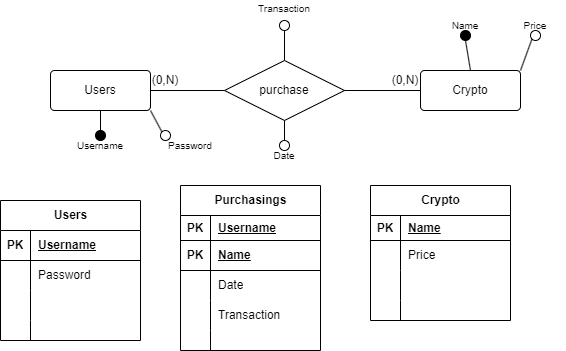

The diagram above was exported from draw.io. Its source (the exported page's mxGraphModel, read from the mxfile embedded in the PNG):
<mxGraphModel dx="523" dy="394" grid="1" gridSize="10" guides="1" tooltips="1" connect="1" arrows="1" fold="1" page="1" pageScale="1" pageWidth="827" pageHeight="1169" math="0" shadow="0">
  <root>
    <mxCell id="0" />
    <mxCell id="1" parent="0" />
    <mxCell id="mGtdJDKYpCu1muVDLwLS-1" value="Users" style="rounded=1;arcSize=10;whiteSpace=wrap;html=1;align=center;" vertex="1" parent="1">
      <mxGeometry x="120" y="180" width="100" height="40" as="geometry" />
    </mxCell>
    <mxCell id="mGtdJDKYpCu1muVDLwLS-2" value="purchase" style="shape=rhombus;perimeter=rhombusPerimeter;whiteSpace=wrap;html=1;align=center;" vertex="1" parent="1">
      <mxGeometry x="294" y="170" width="120" height="60" as="geometry" />
    </mxCell>
    <mxCell id="mGtdJDKYpCu1muVDLwLS-3" value="Crypto" style="rounded=1;arcSize=10;whiteSpace=wrap;html=1;align=center;" vertex="1" parent="1">
      <mxGeometry x="490" y="180" width="100" height="40" as="geometry" />
    </mxCell>
    <mxCell id="mGtdJDKYpCu1muVDLwLS-5" value="" style="endArrow=none;html=1;rounded=0;exitX=1;exitY=0.5;exitDx=0;exitDy=0;entryX=0;entryY=0.5;entryDx=0;entryDy=0;" edge="1" parent="1" source="mGtdJDKYpCu1muVDLwLS-1" target="mGtdJDKYpCu1muVDLwLS-2">
      <mxGeometry width="50" height="50" relative="1" as="geometry">
        <mxPoint x="390" y="450" as="sourcePoint" />
        <mxPoint x="440" y="400" as="targetPoint" />
      </mxGeometry>
    </mxCell>
    <mxCell id="mGtdJDKYpCu1muVDLwLS-6" value="" style="endArrow=none;html=1;rounded=0;entryX=1;entryY=0.5;entryDx=0;entryDy=0;exitX=0;exitY=0.5;exitDx=0;exitDy=0;" edge="1" parent="1" source="mGtdJDKYpCu1muVDLwLS-3" target="mGtdJDKYpCu1muVDLwLS-2">
      <mxGeometry width="50" height="50" relative="1" as="geometry">
        <mxPoint x="440" y="350" as="sourcePoint" />
        <mxPoint x="440" y="400" as="targetPoint" />
      </mxGeometry>
    </mxCell>
    <mxCell id="mGtdJDKYpCu1muVDLwLS-7" value="" style="endArrow=none;html=1;rounded=0;entryX=0.5;entryY=1;entryDx=0;entryDy=0;" edge="1" parent="1" target="mGtdJDKYpCu1muVDLwLS-1">
      <mxGeometry width="50" height="50" relative="1" as="geometry">
        <mxPoint x="170" y="240" as="sourcePoint" />
        <mxPoint x="440" y="400" as="targetPoint" />
      </mxGeometry>
    </mxCell>
    <mxCell id="mGtdJDKYpCu1muVDLwLS-8" value="" style="ellipse;whiteSpace=wrap;html=1;fillStyle=solid;fillColor=#000000;" vertex="1" parent="1">
      <mxGeometry x="165" y="240" width="10" height="10" as="geometry" />
    </mxCell>
    <mxCell id="mGtdJDKYpCu1muVDLwLS-9" value="&lt;font size=&quot;1&quot;&gt;Username&lt;br&gt;&lt;/font&gt;" style="text;html=1;strokeColor=none;fillColor=none;align=center;verticalAlign=middle;whiteSpace=wrap;rounded=0;" vertex="1" parent="1">
      <mxGeometry x="140" y="240" width="60" height="30" as="geometry" />
    </mxCell>
    <mxCell id="mGtdJDKYpCu1muVDLwLS-10" value="" style="ellipse;whiteSpace=wrap;html=1;" vertex="1" parent="1">
      <mxGeometry x="230" y="240" width="10" height="10" as="geometry" />
    </mxCell>
    <mxCell id="mGtdJDKYpCu1muVDLwLS-11" value="&lt;font size=&quot;1&quot;&gt;Password&lt;br&gt;&lt;/font&gt;" style="text;html=1;strokeColor=none;fillColor=none;align=center;verticalAlign=middle;whiteSpace=wrap;rounded=0;" vertex="1" parent="1">
      <mxGeometry x="230" y="240" width="60" height="30" as="geometry" />
    </mxCell>
    <mxCell id="mGtdJDKYpCu1muVDLwLS-12" value="" style="endArrow=none;html=1;rounded=0;entryX=1;entryY=1;entryDx=0;entryDy=0;exitX=0;exitY=0;exitDx=0;exitDy=0;" edge="1" parent="1" source="mGtdJDKYpCu1muVDLwLS-10" target="mGtdJDKYpCu1muVDLwLS-1">
      <mxGeometry width="50" height="50" relative="1" as="geometry">
        <mxPoint x="180" y="250" as="sourcePoint" />
        <mxPoint x="180" y="230" as="targetPoint" />
      </mxGeometry>
    </mxCell>
    <mxCell id="mGtdJDKYpCu1muVDLwLS-13" value="" style="ellipse;whiteSpace=wrap;html=1;fillStyle=solid;fillColor=#000000;" vertex="1" parent="1">
      <mxGeometry x="530" y="140" width="10" height="10" as="geometry" />
    </mxCell>
    <mxCell id="mGtdJDKYpCu1muVDLwLS-14" value="" style="endArrow=none;html=1;rounded=0;entryX=0.5;entryY=0;entryDx=0;entryDy=0;exitX=0.5;exitY=1;exitDx=0;exitDy=0;" edge="1" parent="1" source="mGtdJDKYpCu1muVDLwLS-13" target="mGtdJDKYpCu1muVDLwLS-3">
      <mxGeometry width="50" height="50" relative="1" as="geometry">
        <mxPoint x="180" y="250" as="sourcePoint" />
        <mxPoint x="180" y="230" as="targetPoint" />
      </mxGeometry>
    </mxCell>
    <mxCell id="mGtdJDKYpCu1muVDLwLS-15" value="" style="ellipse;whiteSpace=wrap;html=1;" vertex="1" parent="1">
      <mxGeometry x="600" y="140" width="10" height="10" as="geometry" />
    </mxCell>
    <mxCell id="mGtdJDKYpCu1muVDLwLS-16" value="" style="endArrow=none;html=1;rounded=0;entryX=1;entryY=0;entryDx=0;entryDy=0;exitX=0;exitY=1;exitDx=0;exitDy=0;" edge="1" parent="1" source="mGtdJDKYpCu1muVDLwLS-15" target="mGtdJDKYpCu1muVDLwLS-3">
      <mxGeometry width="50" height="50" relative="1" as="geometry">
        <mxPoint x="545" y="160" as="sourcePoint" />
        <mxPoint x="550" y="190" as="targetPoint" />
      </mxGeometry>
    </mxCell>
    <mxCell id="mGtdJDKYpCu1muVDLwLS-17" value="(0,N)" style="text;html=1;strokeColor=none;fillColor=none;align=center;verticalAlign=middle;whiteSpace=wrap;rounded=0;" vertex="1" parent="1">
      <mxGeometry x="220" y="180" width="30" height="20" as="geometry" />
    </mxCell>
    <mxCell id="mGtdJDKYpCu1muVDLwLS-18" value="(0,N)" style="text;html=1;strokeColor=none;fillColor=none;align=center;verticalAlign=middle;whiteSpace=wrap;rounded=0;" vertex="1" parent="1">
      <mxGeometry x="460" y="180" width="30" height="20" as="geometry" />
    </mxCell>
    <mxCell id="mGtdJDKYpCu1muVDLwLS-19" value="" style="endArrow=none;html=1;rounded=0;entryX=0.5;entryY=1;entryDx=0;entryDy=0;" edge="1" parent="1" target="mGtdJDKYpCu1muVDLwLS-2">
      <mxGeometry width="50" height="50" relative="1" as="geometry">
        <mxPoint x="354" y="250" as="sourcePoint" />
        <mxPoint x="370" y="220" as="targetPoint" />
      </mxGeometry>
    </mxCell>
    <mxCell id="mGtdJDKYpCu1muVDLwLS-20" value="" style="ellipse;whiteSpace=wrap;html=1;" vertex="1" parent="1">
      <mxGeometry x="349" y="250" width="10" height="10" as="geometry" />
    </mxCell>
    <mxCell id="mGtdJDKYpCu1muVDLwLS-21" value="&lt;font size=&quot;1&quot;&gt;Date&lt;br&gt;&lt;/font&gt;" style="text;html=1;strokeColor=none;fillColor=none;align=center;verticalAlign=middle;whiteSpace=wrap;rounded=0;" vertex="1" parent="1">
      <mxGeometry x="324" y="250" width="60" height="30" as="geometry" />
    </mxCell>
    <mxCell id="mGtdJDKYpCu1muVDLwLS-22" value="&lt;font size=&quot;1&quot;&gt;Name&lt;br&gt;&lt;/font&gt;" style="text;html=1;strokeColor=none;fillColor=none;align=center;verticalAlign=middle;whiteSpace=wrap;rounded=0;" vertex="1" parent="1">
      <mxGeometry x="505" y="120" width="60" height="30" as="geometry" />
    </mxCell>
    <mxCell id="mGtdJDKYpCu1muVDLwLS-23" value="" style="ellipse;whiteSpace=wrap;html=1;" vertex="1" parent="1">
      <mxGeometry x="349" y="130" width="10" height="10" as="geometry" />
    </mxCell>
    <mxCell id="mGtdJDKYpCu1muVDLwLS-24" value="" style="endArrow=none;html=1;rounded=0;entryX=0.5;entryY=0;entryDx=0;entryDy=0;exitX=0.5;exitY=1;exitDx=0;exitDy=0;" edge="1" parent="1" source="mGtdJDKYpCu1muVDLwLS-23" target="mGtdJDKYpCu1muVDLwLS-2">
      <mxGeometry width="50" height="50" relative="1" as="geometry">
        <mxPoint x="611" y="159" as="sourcePoint" />
        <mxPoint x="600" y="190" as="targetPoint" />
      </mxGeometry>
    </mxCell>
    <mxCell id="mGtdJDKYpCu1muVDLwLS-25" value="&lt;font size=&quot;1&quot;&gt;Transaction&lt;br&gt;&lt;br&gt;&lt;/font&gt;" style="text;html=1;strokeColor=none;fillColor=none;align=center;verticalAlign=middle;whiteSpace=wrap;rounded=0;" vertex="1" parent="1">
      <mxGeometry x="324" y="110" width="60" height="30" as="geometry" />
    </mxCell>
    <mxCell id="mGtdJDKYpCu1muVDLwLS-26" value="&lt;font size=&quot;1&quot;&gt;Price&lt;br&gt;&lt;/font&gt;" style="text;html=1;strokeColor=none;fillColor=none;align=center;verticalAlign=middle;whiteSpace=wrap;rounded=0;" vertex="1" parent="1">
      <mxGeometry x="575" y="120" width="60" height="30" as="geometry" />
    </mxCell>
    <mxCell id="mGtdJDKYpCu1muVDLwLS-28" value="Users" style="shape=table;startSize=30;container=1;collapsible=1;childLayout=tableLayout;fixedRows=1;rowLines=0;fontStyle=1;align=center;resizeLast=1;html=1;" vertex="1" parent="1">
      <mxGeometry x="70" y="310" width="140" height="140" as="geometry" />
    </mxCell>
    <mxCell id="mGtdJDKYpCu1muVDLwLS-29" value="" style="shape=tableRow;horizontal=0;startSize=0;swimlaneHead=0;swimlaneBody=0;fillColor=none;collapsible=0;dropTarget=0;points=[[0,0.5],[1,0.5]];portConstraint=eastwest;top=0;left=0;right=0;bottom=1;" vertex="1" parent="mGtdJDKYpCu1muVDLwLS-28">
      <mxGeometry y="30" width="140" height="30" as="geometry" />
    </mxCell>
    <mxCell id="mGtdJDKYpCu1muVDLwLS-30" value="PK" style="shape=partialRectangle;connectable=0;fillColor=none;top=0;left=0;bottom=0;right=0;fontStyle=1;overflow=hidden;whiteSpace=wrap;html=1;" vertex="1" parent="mGtdJDKYpCu1muVDLwLS-29">
      <mxGeometry width="30" height="30" as="geometry">
        <mxRectangle width="30" height="30" as="alternateBounds" />
      </mxGeometry>
    </mxCell>
    <mxCell id="mGtdJDKYpCu1muVDLwLS-31" value="Username" style="shape=partialRectangle;connectable=0;fillColor=none;top=0;left=0;bottom=0;right=0;align=left;spacingLeft=6;fontStyle=5;overflow=hidden;whiteSpace=wrap;html=1;" vertex="1" parent="mGtdJDKYpCu1muVDLwLS-29">
      <mxGeometry x="30" width="110" height="30" as="geometry">
        <mxRectangle width="110" height="30" as="alternateBounds" />
      </mxGeometry>
    </mxCell>
    <mxCell id="mGtdJDKYpCu1muVDLwLS-32" value="" style="shape=tableRow;horizontal=0;startSize=0;swimlaneHead=0;swimlaneBody=0;fillColor=none;collapsible=0;dropTarget=0;points=[[0,0.5],[1,0.5]];portConstraint=eastwest;top=0;left=0;right=0;bottom=0;" vertex="1" parent="mGtdJDKYpCu1muVDLwLS-28">
      <mxGeometry y="60" width="140" height="30" as="geometry" />
    </mxCell>
    <mxCell id="mGtdJDKYpCu1muVDLwLS-33" value="" style="shape=partialRectangle;connectable=0;fillColor=none;top=0;left=0;bottom=0;right=0;editable=1;overflow=hidden;whiteSpace=wrap;html=1;" vertex="1" parent="mGtdJDKYpCu1muVDLwLS-32">
      <mxGeometry width="30" height="30" as="geometry">
        <mxRectangle width="30" height="30" as="alternateBounds" />
      </mxGeometry>
    </mxCell>
    <mxCell id="mGtdJDKYpCu1muVDLwLS-34" value="Password" style="shape=partialRectangle;connectable=0;fillColor=none;top=0;left=0;bottom=0;right=0;align=left;spacingLeft=6;overflow=hidden;whiteSpace=wrap;html=1;" vertex="1" parent="mGtdJDKYpCu1muVDLwLS-32">
      <mxGeometry x="30" width="110" height="30" as="geometry">
        <mxRectangle width="110" height="30" as="alternateBounds" />
      </mxGeometry>
    </mxCell>
    <mxCell id="mGtdJDKYpCu1muVDLwLS-38" value="" style="shape=tableRow;horizontal=0;startSize=0;swimlaneHead=0;swimlaneBody=0;fillColor=none;collapsible=0;dropTarget=0;points=[[0,0.5],[1,0.5]];portConstraint=eastwest;top=0;left=0;right=0;bottom=0;" vertex="1" parent="mGtdJDKYpCu1muVDLwLS-28">
      <mxGeometry y="90" width="140" height="30" as="geometry" />
    </mxCell>
    <mxCell id="mGtdJDKYpCu1muVDLwLS-39" value="" style="shape=partialRectangle;connectable=0;fillColor=none;top=0;left=0;bottom=0;right=0;editable=1;overflow=hidden;whiteSpace=wrap;html=1;" vertex="1" parent="mGtdJDKYpCu1muVDLwLS-38">
      <mxGeometry width="30" height="30" as="geometry">
        <mxRectangle width="30" height="30" as="alternateBounds" />
      </mxGeometry>
    </mxCell>
    <mxCell id="mGtdJDKYpCu1muVDLwLS-40" value="" style="shape=partialRectangle;connectable=0;fillColor=none;top=0;left=0;bottom=0;right=0;align=left;spacingLeft=6;overflow=hidden;whiteSpace=wrap;html=1;" vertex="1" parent="mGtdJDKYpCu1muVDLwLS-38">
      <mxGeometry x="30" width="110" height="30" as="geometry">
        <mxRectangle width="110" height="30" as="alternateBounds" />
      </mxGeometry>
    </mxCell>
    <mxCell id="mGtdJDKYpCu1muVDLwLS-35" value="" style="shape=tableRow;horizontal=0;startSize=0;swimlaneHead=0;swimlaneBody=0;fillColor=none;collapsible=0;dropTarget=0;points=[[0,0.5],[1,0.5]];portConstraint=eastwest;top=0;left=0;right=0;bottom=0;" vertex="1" parent="mGtdJDKYpCu1muVDLwLS-28">
      <mxGeometry y="120" width="140" height="20" as="geometry" />
    </mxCell>
    <mxCell id="mGtdJDKYpCu1muVDLwLS-36" value="" style="shape=partialRectangle;connectable=0;fillColor=none;top=0;left=0;bottom=0;right=0;editable=1;overflow=hidden;whiteSpace=wrap;html=1;" vertex="1" parent="mGtdJDKYpCu1muVDLwLS-35">
      <mxGeometry width="30" height="20" as="geometry">
        <mxRectangle width="30" height="20" as="alternateBounds" />
      </mxGeometry>
    </mxCell>
    <mxCell id="mGtdJDKYpCu1muVDLwLS-37" value="" style="shape=partialRectangle;connectable=0;fillColor=none;top=0;left=0;bottom=0;right=0;align=left;spacingLeft=6;overflow=hidden;whiteSpace=wrap;html=1;" vertex="1" parent="mGtdJDKYpCu1muVDLwLS-35">
      <mxGeometry x="30" width="110" height="20" as="geometry">
        <mxRectangle width="110" height="20" as="alternateBounds" />
      </mxGeometry>
    </mxCell>
    <mxCell id="mGtdJDKYpCu1muVDLwLS-41" value="Purchasings" style="shape=table;startSize=30;container=1;collapsible=1;childLayout=tableLayout;fixedRows=1;rowLines=0;fontStyle=1;align=center;resizeLast=1;html=1;" vertex="1" parent="1">
      <mxGeometry x="250" y="295" width="140" height="165" as="geometry" />
    </mxCell>
    <mxCell id="mGtdJDKYpCu1muVDLwLS-42" value="" style="shape=tableRow;horizontal=0;startSize=0;swimlaneHead=0;swimlaneBody=0;fillColor=none;collapsible=0;dropTarget=0;points=[[0,0.5],[1,0.5]];portConstraint=eastwest;top=0;left=0;right=0;bottom=1;" vertex="1" parent="mGtdJDKYpCu1muVDLwLS-41">
      <mxGeometry y="30" width="140" height="25" as="geometry" />
    </mxCell>
    <mxCell id="mGtdJDKYpCu1muVDLwLS-43" value="PK" style="shape=partialRectangle;connectable=0;fillColor=none;top=0;left=0;bottom=0;right=0;fontStyle=1;overflow=hidden;whiteSpace=wrap;html=1;" vertex="1" parent="mGtdJDKYpCu1muVDLwLS-42">
      <mxGeometry width="30" height="25" as="geometry">
        <mxRectangle width="30" height="25" as="alternateBounds" />
      </mxGeometry>
    </mxCell>
    <mxCell id="mGtdJDKYpCu1muVDLwLS-44" value="Username" style="shape=partialRectangle;connectable=0;fillColor=none;top=0;left=0;bottom=0;right=0;align=left;spacingLeft=6;fontStyle=5;overflow=hidden;whiteSpace=wrap;html=1;" vertex="1" parent="mGtdJDKYpCu1muVDLwLS-42">
      <mxGeometry x="30" width="110" height="25" as="geometry">
        <mxRectangle width="110" height="25" as="alternateBounds" />
      </mxGeometry>
    </mxCell>
    <mxCell id="mGtdJDKYpCu1muVDLwLS-54" value="" style="shape=tableRow;horizontal=0;startSize=0;swimlaneHead=0;swimlaneBody=0;fillColor=none;collapsible=0;dropTarget=0;points=[[0,0.5],[1,0.5]];portConstraint=eastwest;top=0;left=0;right=0;bottom=1;" vertex="1" parent="mGtdJDKYpCu1muVDLwLS-41">
      <mxGeometry y="55" width="140" height="30" as="geometry" />
    </mxCell>
    <mxCell id="mGtdJDKYpCu1muVDLwLS-55" value="PK" style="shape=partialRectangle;connectable=1;fillColor=none;top=0;left=0;bottom=0;right=0;fontStyle=1;overflow=hidden;whiteSpace=wrap;html=1;movable=1;resizable=1;rotatable=1;deletable=1;editable=1;locked=0;" vertex="1" parent="mGtdJDKYpCu1muVDLwLS-54">
      <mxGeometry width="30" height="30" as="geometry">
        <mxRectangle width="30" height="30" as="alternateBounds" />
      </mxGeometry>
    </mxCell>
    <mxCell id="mGtdJDKYpCu1muVDLwLS-56" value="Name" style="shape=partialRectangle;connectable=0;fillColor=none;top=0;left=0;bottom=0;right=0;align=left;spacingLeft=6;fontStyle=5;overflow=hidden;whiteSpace=wrap;html=1;" vertex="1" parent="mGtdJDKYpCu1muVDLwLS-54">
      <mxGeometry x="30" width="110" height="30" as="geometry">
        <mxRectangle width="110" height="30" as="alternateBounds" />
      </mxGeometry>
    </mxCell>
    <mxCell id="mGtdJDKYpCu1muVDLwLS-45" value="" style="shape=tableRow;horizontal=0;startSize=0;swimlaneHead=0;swimlaneBody=0;fillColor=none;collapsible=0;dropTarget=0;points=[[0,0.5],[1,0.5]];portConstraint=eastwest;top=0;left=0;right=0;bottom=0;" vertex="1" parent="mGtdJDKYpCu1muVDLwLS-41">
      <mxGeometry y="85" width="140" height="30" as="geometry" />
    </mxCell>
    <mxCell id="mGtdJDKYpCu1muVDLwLS-46" value="" style="shape=partialRectangle;connectable=0;fillColor=none;top=0;left=0;bottom=0;right=0;editable=1;overflow=hidden;whiteSpace=wrap;html=1;" vertex="1" parent="mGtdJDKYpCu1muVDLwLS-45">
      <mxGeometry width="30" height="30" as="geometry">
        <mxRectangle width="30" height="30" as="alternateBounds" />
      </mxGeometry>
    </mxCell>
    <mxCell id="mGtdJDKYpCu1muVDLwLS-47" value="Date" style="shape=partialRectangle;connectable=0;fillColor=none;top=0;left=0;bottom=0;right=0;align=left;spacingLeft=6;overflow=hidden;whiteSpace=wrap;html=1;" vertex="1" parent="mGtdJDKYpCu1muVDLwLS-45">
      <mxGeometry x="30" width="110" height="30" as="geometry">
        <mxRectangle width="110" height="30" as="alternateBounds" />
      </mxGeometry>
    </mxCell>
    <mxCell id="mGtdJDKYpCu1muVDLwLS-48" value="" style="shape=tableRow;horizontal=0;startSize=0;swimlaneHead=0;swimlaneBody=0;fillColor=none;collapsible=0;dropTarget=0;points=[[0,0.5],[1,0.5]];portConstraint=eastwest;top=0;left=0;right=0;bottom=0;" vertex="1" parent="mGtdJDKYpCu1muVDLwLS-41">
      <mxGeometry y="115" width="140" height="30" as="geometry" />
    </mxCell>
    <mxCell id="mGtdJDKYpCu1muVDLwLS-49" value="" style="shape=partialRectangle;connectable=0;fillColor=none;top=0;left=0;bottom=0;right=0;editable=1;overflow=hidden;whiteSpace=wrap;html=1;" vertex="1" parent="mGtdJDKYpCu1muVDLwLS-48">
      <mxGeometry width="30" height="30" as="geometry">
        <mxRectangle width="30" height="30" as="alternateBounds" />
      </mxGeometry>
    </mxCell>
    <mxCell id="mGtdJDKYpCu1muVDLwLS-50" value="Transaction" style="shape=partialRectangle;connectable=0;fillColor=none;top=0;left=0;bottom=0;right=0;align=left;spacingLeft=6;overflow=hidden;whiteSpace=wrap;html=1;" vertex="1" parent="mGtdJDKYpCu1muVDLwLS-48">
      <mxGeometry x="30" width="110" height="30" as="geometry">
        <mxRectangle width="110" height="30" as="alternateBounds" />
      </mxGeometry>
    </mxCell>
    <mxCell id="mGtdJDKYpCu1muVDLwLS-51" value="" style="shape=tableRow;horizontal=0;startSize=0;swimlaneHead=0;swimlaneBody=0;fillColor=none;collapsible=0;dropTarget=0;points=[[0,0.5],[1,0.5]];portConstraint=eastwest;top=0;left=0;right=0;bottom=0;" vertex="1" parent="mGtdJDKYpCu1muVDLwLS-41">
      <mxGeometry y="145" width="140" height="20" as="geometry" />
    </mxCell>
    <mxCell id="mGtdJDKYpCu1muVDLwLS-52" value="" style="shape=partialRectangle;connectable=0;fillColor=none;top=0;left=0;bottom=0;right=0;editable=1;overflow=hidden;whiteSpace=wrap;html=1;" vertex="1" parent="mGtdJDKYpCu1muVDLwLS-51">
      <mxGeometry width="30" height="20" as="geometry">
        <mxRectangle width="30" height="20" as="alternateBounds" />
      </mxGeometry>
    </mxCell>
    <mxCell id="mGtdJDKYpCu1muVDLwLS-53" value="" style="shape=partialRectangle;connectable=0;fillColor=none;top=0;left=0;bottom=0;right=0;align=left;spacingLeft=6;overflow=hidden;whiteSpace=wrap;html=1;" vertex="1" parent="mGtdJDKYpCu1muVDLwLS-51">
      <mxGeometry x="30" width="110" height="20" as="geometry">
        <mxRectangle width="110" height="20" as="alternateBounds" />
      </mxGeometry>
    </mxCell>
    <mxCell id="mGtdJDKYpCu1muVDLwLS-57" value="Crypto" style="shape=table;startSize=30;container=1;collapsible=1;childLayout=tableLayout;fixedRows=1;rowLines=0;fontStyle=1;align=center;resizeLast=1;html=1;" vertex="1" parent="1">
      <mxGeometry x="440" y="295" width="140" height="135" as="geometry" />
    </mxCell>
    <mxCell id="mGtdJDKYpCu1muVDLwLS-58" value="" style="shape=tableRow;horizontal=0;startSize=0;swimlaneHead=0;swimlaneBody=0;fillColor=none;collapsible=0;dropTarget=0;points=[[0,0.5],[1,0.5]];portConstraint=eastwest;top=0;left=0;right=0;bottom=1;" vertex="1" parent="mGtdJDKYpCu1muVDLwLS-57">
      <mxGeometry y="30" width="140" height="25" as="geometry" />
    </mxCell>
    <mxCell id="mGtdJDKYpCu1muVDLwLS-59" value="PK" style="shape=partialRectangle;connectable=0;fillColor=none;top=0;left=0;bottom=0;right=0;fontStyle=1;overflow=hidden;whiteSpace=wrap;html=1;" vertex="1" parent="mGtdJDKYpCu1muVDLwLS-58">
      <mxGeometry width="30" height="25" as="geometry">
        <mxRectangle width="30" height="25" as="alternateBounds" />
      </mxGeometry>
    </mxCell>
    <mxCell id="mGtdJDKYpCu1muVDLwLS-60" value="Name" style="shape=partialRectangle;connectable=0;fillColor=none;top=0;left=0;bottom=0;right=0;align=left;spacingLeft=6;fontStyle=5;overflow=hidden;whiteSpace=wrap;html=1;" vertex="1" parent="mGtdJDKYpCu1muVDLwLS-58">
      <mxGeometry x="30" width="110" height="25" as="geometry">
        <mxRectangle width="110" height="25" as="alternateBounds" />
      </mxGeometry>
    </mxCell>
    <mxCell id="mGtdJDKYpCu1muVDLwLS-64" value="" style="shape=tableRow;horizontal=0;startSize=0;swimlaneHead=0;swimlaneBody=0;fillColor=none;collapsible=0;dropTarget=0;points=[[0,0.5],[1,0.5]];portConstraint=eastwest;top=0;left=0;right=0;bottom=0;" vertex="1" parent="mGtdJDKYpCu1muVDLwLS-57">
      <mxGeometry y="55" width="140" height="30" as="geometry" />
    </mxCell>
    <mxCell id="mGtdJDKYpCu1muVDLwLS-65" value="" style="shape=partialRectangle;connectable=0;fillColor=none;top=0;left=0;bottom=0;right=0;editable=1;overflow=hidden;whiteSpace=wrap;html=1;" vertex="1" parent="mGtdJDKYpCu1muVDLwLS-64">
      <mxGeometry width="30" height="30" as="geometry">
        <mxRectangle width="30" height="30" as="alternateBounds" />
      </mxGeometry>
    </mxCell>
    <mxCell id="mGtdJDKYpCu1muVDLwLS-66" value="Price" style="shape=partialRectangle;connectable=0;fillColor=none;top=0;left=0;bottom=0;right=0;align=left;spacingLeft=6;overflow=hidden;whiteSpace=wrap;html=1;" vertex="1" parent="mGtdJDKYpCu1muVDLwLS-64">
      <mxGeometry x="30" width="110" height="30" as="geometry">
        <mxRectangle width="110" height="30" as="alternateBounds" />
      </mxGeometry>
    </mxCell>
    <mxCell id="mGtdJDKYpCu1muVDLwLS-67" value="" style="shape=tableRow;horizontal=0;startSize=0;swimlaneHead=0;swimlaneBody=0;fillColor=none;collapsible=0;dropTarget=0;points=[[0,0.5],[1,0.5]];portConstraint=eastwest;top=0;left=0;right=0;bottom=0;" vertex="1" parent="mGtdJDKYpCu1muVDLwLS-57">
      <mxGeometry y="85" width="140" height="30" as="geometry" />
    </mxCell>
    <mxCell id="mGtdJDKYpCu1muVDLwLS-68" value="" style="shape=partialRectangle;connectable=0;fillColor=none;top=0;left=0;bottom=0;right=0;editable=1;overflow=hidden;whiteSpace=wrap;html=1;" vertex="1" parent="mGtdJDKYpCu1muVDLwLS-67">
      <mxGeometry width="30" height="30" as="geometry">
        <mxRectangle width="30" height="30" as="alternateBounds" />
      </mxGeometry>
    </mxCell>
    <mxCell id="mGtdJDKYpCu1muVDLwLS-69" value="" style="shape=partialRectangle;connectable=0;fillColor=none;top=0;left=0;bottom=0;right=0;align=left;spacingLeft=6;overflow=hidden;whiteSpace=wrap;html=1;" vertex="1" parent="mGtdJDKYpCu1muVDLwLS-67">
      <mxGeometry x="30" width="110" height="30" as="geometry">
        <mxRectangle width="110" height="30" as="alternateBounds" />
      </mxGeometry>
    </mxCell>
    <mxCell id="mGtdJDKYpCu1muVDLwLS-70" value="" style="shape=tableRow;horizontal=0;startSize=0;swimlaneHead=0;swimlaneBody=0;fillColor=none;collapsible=0;dropTarget=0;points=[[0,0.5],[1,0.5]];portConstraint=eastwest;top=0;left=0;right=0;bottom=0;" vertex="1" parent="mGtdJDKYpCu1muVDLwLS-57">
      <mxGeometry y="115" width="140" height="20" as="geometry" />
    </mxCell>
    <mxCell id="mGtdJDKYpCu1muVDLwLS-71" value="" style="shape=partialRectangle;connectable=0;fillColor=none;top=0;left=0;bottom=0;right=0;editable=1;overflow=hidden;whiteSpace=wrap;html=1;" vertex="1" parent="mGtdJDKYpCu1muVDLwLS-70">
      <mxGeometry width="30" height="20" as="geometry">
        <mxRectangle width="30" height="20" as="alternateBounds" />
      </mxGeometry>
    </mxCell>
    <mxCell id="mGtdJDKYpCu1muVDLwLS-72" value="" style="shape=partialRectangle;connectable=0;fillColor=none;top=0;left=0;bottom=0;right=0;align=left;spacingLeft=6;overflow=hidden;whiteSpace=wrap;html=1;" vertex="1" parent="mGtdJDKYpCu1muVDLwLS-70">
      <mxGeometry x="30" width="110" height="20" as="geometry">
        <mxRectangle width="110" height="20" as="alternateBounds" />
      </mxGeometry>
    </mxCell>
  </root>
</mxGraphModel>